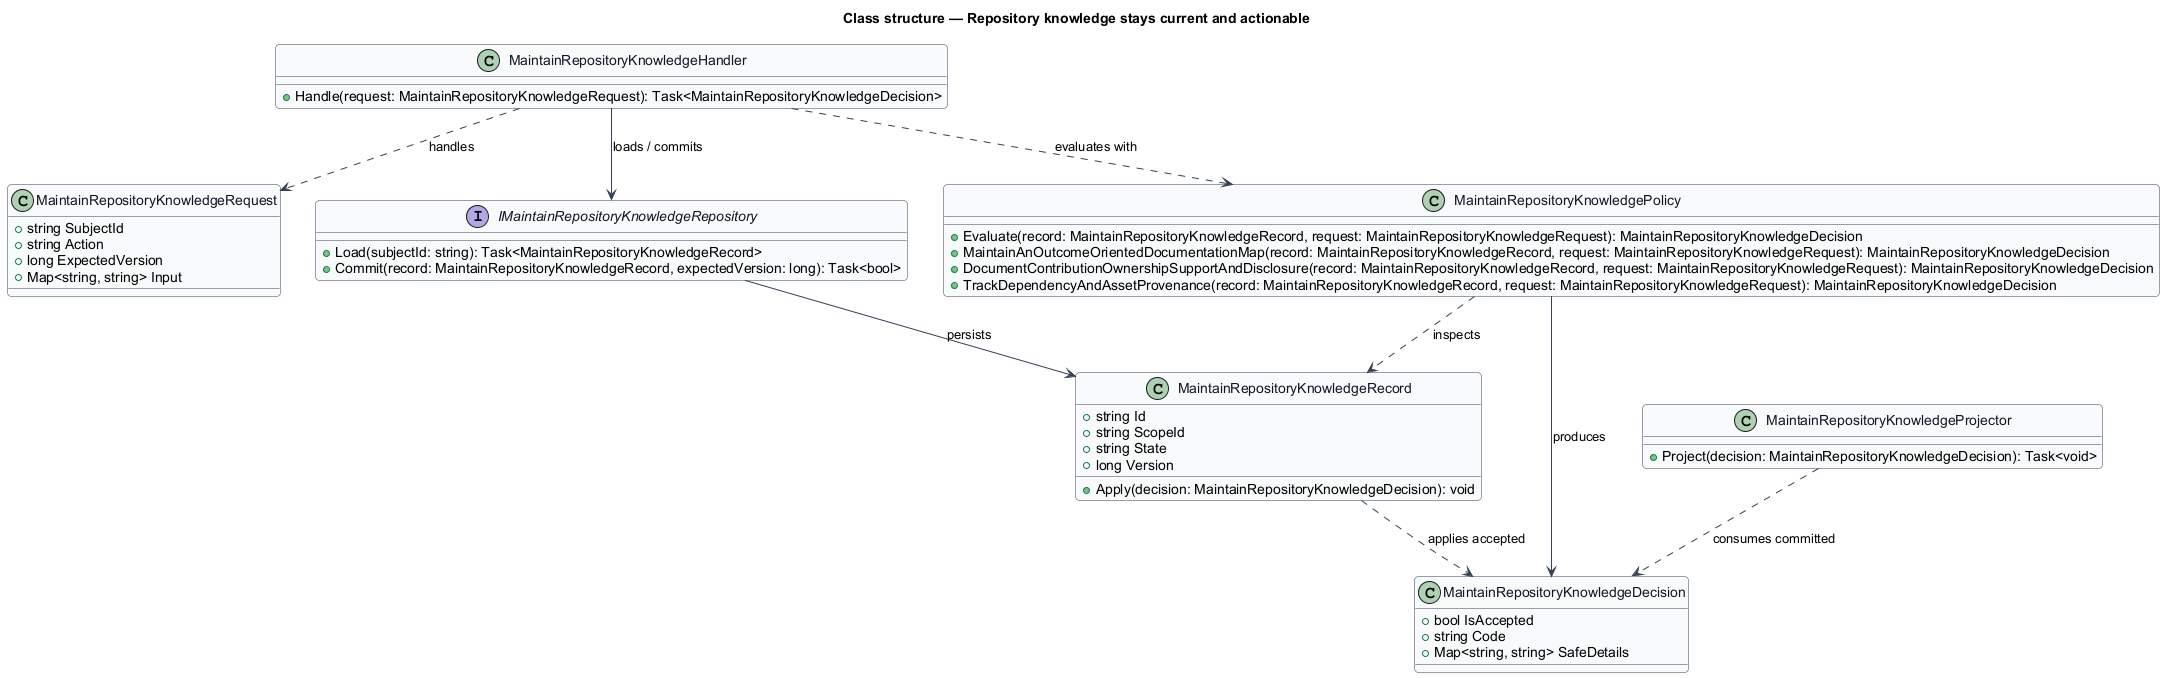

The diagram above was rendered by PlantUML. Its source (embedded in the PNG):
@startuml
skinparam backgroundColor #FFFFFF
skinparam shadowing false
skinparam roundcorner 8
skinparam defaultFontName Arial
skinparam ArrowColor #344054
skinparam class {
  BorderColor #344054
  FontColor #101828
  BackgroundColor #F9FAFB
}
title Class structure — Repository knowledge stays current and actionable

class MaintainRepositoryKnowledgeRequest {
  +string SubjectId
  +string Action
  +long ExpectedVersion
  +Map<string, string> Input
}

class MaintainRepositoryKnowledgeDecision {
  +bool IsAccepted
  +string Code
  +Map<string, string> SafeDetails
}

class MaintainRepositoryKnowledgeRecord {
  +string Id
  +string ScopeId
  +string State
  +long Version
  +Apply(decision: MaintainRepositoryKnowledgeDecision): void
}

interface IMaintainRepositoryKnowledgeRepository {
  +Load(subjectId: string): Task<MaintainRepositoryKnowledgeRecord>
  +Commit(record: MaintainRepositoryKnowledgeRecord, expectedVersion: long): Task<bool>
}

class MaintainRepositoryKnowledgePolicy {
  +Evaluate(record: MaintainRepositoryKnowledgeRecord, request: MaintainRepositoryKnowledgeRequest): MaintainRepositoryKnowledgeDecision
  +MaintainAnOutcomeOrientedDocumentationMap(record: MaintainRepositoryKnowledgeRecord, request: MaintainRepositoryKnowledgeRequest): MaintainRepositoryKnowledgeDecision
  +DocumentContributionOwnershipSupportAndDisclosure(record: MaintainRepositoryKnowledgeRecord, request: MaintainRepositoryKnowledgeRequest): MaintainRepositoryKnowledgeDecision
  +TrackDependencyAndAssetProvenance(record: MaintainRepositoryKnowledgeRecord, request: MaintainRepositoryKnowledgeRequest): MaintainRepositoryKnowledgeDecision
}

class MaintainRepositoryKnowledgeHandler {
  +Handle(request: MaintainRepositoryKnowledgeRequest): Task<MaintainRepositoryKnowledgeDecision>
}

class MaintainRepositoryKnowledgeProjector {
  +Project(decision: MaintainRepositoryKnowledgeDecision): Task<void>
}

MaintainRepositoryKnowledgeHandler ..> MaintainRepositoryKnowledgeRequest : handles
MaintainRepositoryKnowledgeHandler ..> MaintainRepositoryKnowledgePolicy : evaluates with
MaintainRepositoryKnowledgeHandler --> IMaintainRepositoryKnowledgeRepository : loads / commits
IMaintainRepositoryKnowledgeRepository --> MaintainRepositoryKnowledgeRecord : persists
MaintainRepositoryKnowledgePolicy ..> MaintainRepositoryKnowledgeRecord : inspects
MaintainRepositoryKnowledgePolicy --> MaintainRepositoryKnowledgeDecision : produces
MaintainRepositoryKnowledgeRecord ..> MaintainRepositoryKnowledgeDecision : applies accepted
MaintainRepositoryKnowledgeProjector ..> MaintainRepositoryKnowledgeDecision : consumes committed
@enduml